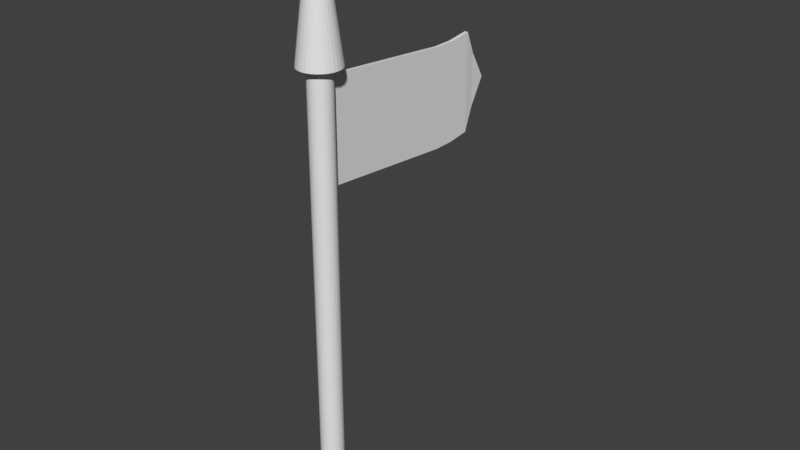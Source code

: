 # Source: Flag.blend  (saved by Blender 2.78.0; exported with 4.5.12 LTS)
import bpy
from mathutils import Matrix  # noqa: F401  (used for matrix-valued properties, if any)

bpy.ops.wm.read_factory_settings(use_empty=True)
scene = bpy.context.scene
scene.name = 'Scene'

# ---- collections
col_collection_1 = bpy.data.collections.new('Collection 1'); scene.collection.children.link(col_collection_1)

# ---- world
world_world = bpy.data.worlds.new('World'); scene.world = world_world
world_world.color = (0.05088, 0.05088, 0.05088)
world_world.use_sun_shadow = False
world_world.sun_shadow_jitter_overblur = 0.0
world_world.cycles.sampling_method = 'MANUAL'

# ---- meshes
me_plane = bpy.data.meshes.new('Plane')
me_plane.from_pydata([(-1.0, -1.0, 0.06516), (1.658, -1.0, 0.06516), (-0.6803, 2.836, 0.06516), (1.978, 2.836, 0.06516), (-1.0, -1.0, -0.02914), (1.658, -1.0, -0.02914), (-0.6803, 2.836, -0.02914), (1.978, 2.836, -0.02914), (-0.6859, 3.39, 0.06516), (1.972, 3.39, 0.06516), (-0.6859, 3.39, -0.02914), (1.972, 3.39, -0.02914), (-0.7694, 4.024, 0.06516), (1.889, 4.024, 0.06516), (-0.7694, 4.024, -0.02914), (1.889, 4.024, -0.02914), (-0.1622, 4.29, 0.04361), (1.281, 4.29, 0.04361), (-0.1622, 4.29, -0.007599), (1.281, 4.29, -0.007599), (0.5596, 4.702, 0.04361), (0.5596, 4.702, -0.007599)], [], [(0, 1, 3, 2), (4, 6, 7, 5), (2, 6, 4, 0), (2, 8, 10, 6), (0, 4, 5, 1), (1, 5, 7, 3), (8, 12, 14, 10), (6, 10, 11, 7), (3, 9, 8, 2), (7, 11, 9, 3), (12, 16, 18, 14), (9, 13, 12, 8), (11, 15, 13, 9), (10, 14, 15, 11), (19, 21, 20, 17), (13, 17, 16, 12), (15, 19, 17, 13), (14, 18, 19, 15), (18, 21, 19), (16, 20, 21, 18), (17, 20, 16)])
me_plane.use_remesh_preserve_volume = False
me_plane.use_remesh_preserve_attributes = False
me_plane.use_mirror_vertex_groups = False
me_plane.update()
me_cylinder_001 = bpy.data.meshes.new('Cylinder.001')
me_cylinder_001.from_pydata([(0.0, 1.0, -1.0), (0.0, 1.0, 28.88), (0.1951, 0.9808, -1.0), (0.1951, 0.9808, 28.88), (0.3827, 0.9239, -1.0), (0.3827, 0.9239, 28.88), (0.5556, 0.8315, -1.0), (0.5556, 0.8315, 28.88), (0.7071, 0.7071, -1.0), (0.7071, 0.7071, 28.88), (0.8315, 0.5556, -1.0), (0.8315, 0.5556, 28.88), (0.9239, 0.3827, -1.0), (0.9239, 0.3827, 28.88), (0.9808, 0.1951, -1.0), (0.9808, 0.1951, 28.88), (1.0, 7.55e-08, -1.0), (1.0, 7.55e-08, 28.88), (0.9808, -0.1951, -1.0), (0.9808, -0.1951, 28.88), (0.9239, -0.3827, -1.0), (0.9239, -0.3827, 28.88), (0.8315, -0.5556, -1.0), (0.8315, -0.5556, 28.88), (0.7071, -0.7071, -1.0), (0.7071, -0.7071, 28.88), (0.5556, -0.8315, -1.0), (0.5556, -0.8315, 28.88), (0.3827, -0.9239, -1.0), (0.3827, -0.9239, 28.88), (0.1951, -0.9808, -1.0), (0.1951, -0.9808, 28.88), (-3.258e-07, -1.0, -1.0), (-3.258e-07, -1.0, 28.88), (-0.1951, -0.9808, -1.0), (-0.1951, -0.9808, 28.88), (-0.3827, -0.9239, -1.0), (-0.3827, -0.9239, 28.88), (-0.5556, -0.8315, -1.0), (-0.5556, -0.8315, 28.88), (-0.7071, -0.7071, -1.0), (-0.7071, -0.7071, 28.88), (-0.8315, -0.5556, -1.0), (-0.8315, -0.5556, 28.88), (-0.9239, -0.3827, -1.0), (-0.9239, -0.3827, 28.88), (-0.9808, -0.1951, -1.0), (-0.9808, -0.1951, 28.88), (-1.0, 9.656e-07, -1.0), (-1.0, 9.656e-07, 28.88), (-0.9808, 0.1951, -1.0), (-0.9808, 0.1951, 28.88), (-0.9239, 0.3827, -1.0), (-0.9239, 0.3827, 28.88), (-0.8315, 0.5556, -1.0), (-0.8315, 0.5556, 28.88), (-0.7071, 0.7071, -1.0), (-0.7071, 0.7071, 28.88), (-0.5556, 0.8315, -1.0), (-0.5556, 0.8315, 28.88), (-0.3827, 0.9239, -1.0), (-0.3827, 0.9239, 28.88), (-0.1951, 0.9808, -1.0), (-0.1951, 0.9808, 28.88), (-1.578e-05, 1.0, 38.27), (0.1951, 0.9808, 38.27), (0.3827, 0.9239, 38.27), (0.5556, 0.8315, 38.27), (0.7071, 0.7071, 38.27), (0.8315, 0.5556, 38.27), (0.9239, 0.3827, 38.27), (0.9808, 0.1951, 38.27), (1.0, 7.55e-08, 38.27), (0.9808, -0.1951, 38.27), (0.9239, -0.3827, 38.27), (0.8315, -0.5556, 38.27), (0.7071, -0.7071, 38.27), (0.5556, -0.8315, 38.27), (0.3827, -0.9239, 38.27), (0.1951, -0.9808, 38.27), (-1.611e-05, -1.0, 38.27), (-0.1951, -0.9808, 38.27), (-0.3827, -0.9239, 38.27), (-0.5556, -0.8315, 38.27), (-0.7071, -0.7071, 38.27), (-0.8315, -0.5556, 38.27), (-0.9239, -0.3827, 38.27), (-0.9808, -0.1951, 38.27), (-1.0, 9.656e-07, 38.27), (-0.9808, 0.1951, 38.27), (-0.9239, 0.3827, 38.27), (-0.8315, 0.5556, 38.27), (-0.7071, 0.7071, 38.27), (-0.5556, 0.8315, 38.27), (-0.3827, 0.9239, 38.27), (-0.1951, 0.9808, 38.27), (-8.707e-06, 1.0, 41.47), (0.1951, 0.9808, 41.47), (0.3827, 0.9239, 41.47), (0.5556, 0.8315, 41.47), (0.7071, 0.7071, 41.47), (0.8315, 0.5556, 41.47), (0.9239, 0.3827, 41.47), (0.9808, 0.1951, 41.47), (1.0, 7.55e-08, 41.47), (0.9808, -0.1951, 41.47), (0.9239, -0.3827, 41.47), (0.8315, -0.5556, 41.47), (0.7071, -0.7071, 41.47), (0.5556, -0.8315, 41.47), (0.3827, -0.9239, 41.47), (0.1951, -0.9808, 41.47), (-9.032e-06, -1.0, 41.47), (-0.1951, -0.9808, 41.47), (-0.3827, -0.9239, 41.47), (-0.5556, -0.8315, 41.47), (-0.7071, -0.7071, 41.47), (-0.8315, -0.5556, 41.47), (-0.9239, -0.3827, 41.47), (-0.9808, -0.1951, 41.47), (-1.0, 9.656e-07, 41.47), (-0.9808, 0.1951, 41.47), (-0.9239, 0.3827, 41.47), (-0.8315, 0.5556, 41.47), (-0.7071, 0.7071, 41.47), (-0.5556, 0.8315, 41.47), (-0.3827, 0.9239, 41.47), (-0.1951, 0.9808, 41.47), (-8.782e-06, 1.773, 40.74), (0.3459, 1.739, 40.74), (0.6785, 1.638, 40.74), (0.9851, 1.474, 40.74), (1.254, 1.254, 40.74), (1.474, 0.9851, 40.74), (1.638, 0.6785, 40.74), (1.739, 0.3459, 40.74), (1.773, -8.899e-08, 40.74), (1.739, -0.3459, 40.74), (1.638, -0.6785, 40.74), (1.474, -0.9851, 40.74), (1.254, -1.254, 40.74), (0.9851, -1.474, 40.74), (0.6785, -1.638, 40.74), (0.3459, -1.739, 40.74), (-9.36e-06, -1.773, 40.74), (-0.3459, -1.739, 40.74), (-0.6786, -1.638, 40.74), (-0.9851, -1.474, 40.74), (-1.254, -1.254, 40.74), (-1.474, -0.9851, 40.74), (-1.638, -0.6785, 40.74), (-1.739, -0.3459, 40.74), (-1.773, 1.489e-06, 40.74), (-1.739, 0.3459, 40.74), (-1.638, 0.6785, 40.74), (-1.474, 0.9851, 40.74), (-1.254, 1.254, 40.74), (-0.9851, 1.474, 40.74), (-0.6786, 1.638, 40.74), (-0.3459, 1.739, 40.74), (-8.722e-06, 1.096, 46.12), (0.2138, 1.075, 46.12), (0.4194, 1.012, 46.12), (0.6088, 0.9112, 46.12), (0.7749, 0.7749, 46.12), (0.9112, 0.6088, 46.12), (1.012, 0.4194, 46.12), (1.075, 0.2138, 46.12), (1.096, 5.882e-08, 46.12), (1.075, -0.2138, 46.12), (1.012, -0.4194, 46.12), (0.9112, -0.6088, 46.12), (0.7749, -0.7749, 46.12), (0.6088, -0.9112, 46.12), (0.4194, -1.012, 46.12), (0.2138, -1.075, 46.12), (-9.079e-06, -1.096, 46.12), (-0.2138, -1.075, 46.12), (-0.4194, -1.012, 46.12), (-0.6089, -0.9112, 46.12), (-0.7749, -0.7749, 46.12), (-0.9112, -0.6088, 46.12), (-1.012, -0.4194, 46.12), (-1.075, -0.2138, 46.12), (-1.096, 1.034e-06, 46.12), (-1.075, 0.2138, 46.12), (-1.012, 0.4194, 46.12), (-0.9112, 0.6089, 46.12), (-0.7749, 0.7749, 46.12), (-0.6089, 0.9112, 46.12), (-0.4194, 1.012, 46.12), (-0.2138, 1.075, 46.12), (-8.743e-06, 1.382, 46.12), (0.2696, 1.355, 46.12), (0.5288, 1.277, 46.12), (0.7677, 1.149, 46.12), (0.9771, 0.9771, 46.12), (1.149, 0.7677, 46.12), (1.277, 0.5288, 46.12), (1.355, 0.2696, 46.12), (1.382, 2.256e-09, 46.12), (1.355, -0.2696, 46.12), (1.277, -0.5288, 46.12), (1.149, -0.7677, 46.12), (0.9771, -0.9771, 46.12), (0.7677, -1.149, 46.12), (0.5288, -1.277, 46.12), (0.2696, -1.355, 46.12), (-9.193e-06, -1.382, 46.12), (-0.2696, -1.355, 46.12), (-0.5288, -1.277, 46.12), (-0.7677, -1.149, 46.12), (-0.9771, -0.9771, 46.12), (-1.149, -0.7677, 46.12), (-1.277, -0.5288, 46.12), (-1.355, -0.2696, 46.12), (-1.382, 1.232e-06, 46.12), (-1.355, 0.2696, 46.12), (-1.277, 0.5288, 46.12), (-1.149, 0.7677, 46.12), (-0.9771, 0.9771, 46.12), (-0.7677, 1.149, 46.12), (-0.5288, 1.277, 46.12), (-0.2696, 1.355, 46.12), (-1.663e-05, 3.278e-07, 50.66)], [], [(0, 1, 3, 2), (2, 3, 5, 4), (4, 5, 7, 6), (6, 7, 9, 8), (8, 9, 11, 10), (10, 11, 13, 12), (12, 13, 15, 14), (14, 15, 17, 16), (16, 17, 19, 18), (18, 19, 21, 20), (20, 21, 23, 22), (22, 23, 25, 24), (24, 25, 27, 26), (26, 27, 29, 28), (28, 29, 31, 30), (30, 31, 33, 32), (32, 33, 35, 34), (34, 35, 37, 36), (36, 37, 39, 38), (38, 39, 41, 40), (40, 41, 43, 42), (42, 43, 45, 44), (44, 45, 47, 46), (46, 47, 49, 48), (48, 49, 51, 50), (50, 51, 53, 52), (52, 53, 55, 54), (54, 55, 57, 56), (56, 57, 59, 58), (58, 59, 61, 60), (7, 5, 66, 67), (60, 61, 63, 62), (62, 63, 1, 0), (0, 2, 4, 6, 8, 10, 12, 14, 16, 18, 20, 22, 24, 26, 28, 30, 32, 34, 36, 38, 40, 42, 44, 46, 48, 50, 52, 54, 56, 58, 60, 62), (84, 83, 115, 116), (25, 23, 75, 76), (43, 41, 84, 85), (61, 59, 93, 94), (17, 15, 71, 72), (35, 33, 80, 81), (53, 51, 89, 90), (9, 7, 67, 68), (27, 25, 76, 77), (45, 43, 85, 86), (63, 61, 94, 95), (19, 17, 72, 73), (37, 35, 81, 82), (55, 53, 90, 91), (11, 9, 68, 69), (29, 27, 77, 78), (47, 45, 86, 87), (3, 1, 64, 65), (1, 63, 95, 64), (21, 19, 73, 74), (39, 37, 82, 83), (57, 55, 91, 92), (13, 11, 69, 70), (31, 29, 78, 79), (49, 47, 87, 88), (5, 3, 65, 66), (23, 21, 74, 75), (41, 39, 83, 84), (59, 57, 92, 93), (15, 13, 70, 71), (33, 31, 79, 80), (51, 49, 88, 89), (119, 118, 150, 151), (71, 70, 102, 103), (85, 84, 116, 117), (72, 71, 103, 104), (86, 85, 117, 118), (73, 72, 104, 105), (87, 86, 118, 119), (74, 73, 105, 106), (88, 87, 119, 120), (75, 74, 106, 107), (89, 88, 120, 121), (76, 75, 107, 108), (90, 89, 121, 122), (77, 76, 108, 109), (91, 90, 122, 123), (78, 77, 109, 110), (65, 64, 96, 97), (92, 91, 123, 124), (79, 78, 110, 111), (66, 65, 97, 98), (93, 92, 124, 125), (80, 79, 111, 112), (67, 66, 98, 99), (94, 93, 125, 126), (81, 80, 112, 113), (68, 67, 99, 100), (95, 94, 126, 127), (82, 81, 113, 114), (69, 68, 100, 101), (64, 95, 127, 96), (83, 82, 114, 115), (70, 69, 101, 102), (154, 153, 185, 186), (106, 105, 137, 138), (120, 119, 151, 152), (107, 106, 138, 139), (121, 120, 152, 153), (108, 107, 139, 140), (122, 121, 153, 154), (109, 108, 140, 141), (123, 122, 154, 155), (110, 109, 141, 142), (97, 96, 128, 129), (124, 123, 155, 156), (111, 110, 142, 143), (98, 97, 129, 130), (125, 124, 156, 157), (112, 111, 143, 144), (99, 98, 130, 131), (126, 125, 157, 158), (113, 112, 144, 145), (100, 99, 131, 132), (127, 126, 158, 159), (114, 113, 145, 146), (101, 100, 132, 133), (96, 127, 159, 128), (115, 114, 146, 147), (102, 101, 133, 134), (116, 115, 147, 148), (103, 102, 134, 135), (117, 116, 148, 149), (104, 103, 135, 136), (118, 117, 149, 150), (105, 104, 136, 137), (162, 161, 193, 194), (141, 140, 172, 173), (155, 154, 186, 187), (142, 141, 173, 174), (129, 128, 160, 161), (156, 155, 187, 188), (143, 142, 174, 175), (130, 129, 161, 162), (157, 156, 188, 189), (144, 143, 175, 176), (131, 130, 162, 163), (158, 157, 189, 190), (145, 144, 176, 177), (132, 131, 163, 164), (159, 158, 190, 191), (146, 145, 177, 178), (133, 132, 164, 165), (128, 159, 191, 160), (147, 146, 178, 179), (134, 133, 165, 166), (148, 147, 179, 180), (135, 134, 166, 167), (149, 148, 180, 181), (136, 135, 167, 168), (150, 149, 181, 182), (137, 136, 168, 169), (151, 150, 182, 183), (138, 137, 169, 170), (152, 151, 183, 184), (139, 138, 170, 171), (153, 152, 184, 185), (140, 139, 171, 172), (197, 196, 224), (189, 188, 220, 221), (176, 175, 207, 208), (163, 162, 194, 195), (190, 189, 221, 222), (177, 176, 208, 209), (164, 163, 195, 196), (191, 190, 222, 223), (178, 177, 209, 210), (165, 164, 196, 197), (160, 191, 223, 192), (179, 178, 210, 211), (166, 165, 197, 198), (180, 179, 211, 212), (167, 166, 198, 199), (181, 180, 212, 213), (168, 167, 199, 200), (182, 181, 213, 214), (169, 168, 200, 201), (183, 182, 214, 215), (170, 169, 201, 202), (184, 183, 215, 216), (171, 170, 202, 203), (185, 184, 216, 217), (172, 171, 203, 204), (186, 185, 217, 218), (173, 172, 204, 205), (187, 186, 218, 219), (174, 173, 205, 206), (161, 160, 192, 193), (188, 187, 219, 220), (175, 174, 206, 207), (192, 223, 224), (211, 210, 224), (198, 197, 224), (212, 211, 224), (199, 198, 224), (213, 212, 224), (200, 199, 224), (214, 213, 224), (201, 200, 224), (215, 214, 224), (202, 201, 224), (216, 215, 224), (203, 202, 224), (217, 216, 224), (204, 203, 224), (218, 217, 224), (205, 204, 224), (219, 218, 224), (206, 205, 224), (193, 192, 224), (220, 219, 224), (207, 206, 224), (194, 193, 224), (221, 220, 224), (208, 207, 224), (195, 194, 224), (222, 221, 224), (209, 208, 224), (196, 195, 224), (223, 222, 224), (210, 209, 224)])
me_cylinder_001.use_remesh_preserve_volume = False
me_cylinder_001.use_remesh_preserve_attributes = False
me_cylinder_001.use_mirror_vertex_groups = False
me_cylinder_001.update()

# ---- objects
ob_plane = bpy.data.objects.new('Plane', me_plane)
ob_cylinder = bpy.data.objects.new('Cylinder', me_cylinder_001)

# ---- transforms, parenting, visibility, modifiers, constraints
ob_plane.location = (0.0, 1.197, 11.2)
ob_plane.rotation_euler = (0.0, 1.571, 0.0)
ob_plane.lineart.crease_threshold = 0.0
ob_cylinder.location = (0.0, 0.0, 0.0)
ob_cylinder.scale = (0.3057, 0.3057, 0.3057)
ob_cylinder.lineart.crease_threshold = 0.0

# ---- collection membership
col_collection_1.objects.link(ob_plane)
col_collection_1.objects.link(ob_cylinder)

# ---- scene / render settings (as saved in the file)
scene.frame_start = 1; scene.frame_end = 250; scene.frame_set(1)
scene.render.engine = 'BLENDER_EEVEE_NEXT'
scene.render.resolution_percentage = 50
scene.render.dither_intensity = 0.0
scene.cycles.use_denoising = False
scene.cycles.samples = 128
scene.cycles.sampling_pattern = 'TABULATED_SOBOL'
scene.cycles.light_sampling_threshold = 0.0
scene.cycles.use_adaptive_sampling = False
scene.cycles.use_light_tree = False
scene.cycles.blur_glossy = 0.0
scene.cycles.sample_clamp_indirect = 0.0
scene.view_settings.view_transform = 'Standard'
bpy.context.view_layer.update()

# ---- added for rendering (the .blend has no active camera and no usable light): camera, sun
cam_auto = bpy.data.cameras.new('AutoCamera')
cam_auto.lens = 50.0
cam_auto.sensor_width = 36.0
cam_auto.clip_end = 1000.0
ob_auto_camera = bpy.data.objects.new('AutoCamera', cam_auto)
scene.collection.objects.link(ob_auto_camera)
ob_auto_camera.location = (15.8105, -16.294, 20.2381)
ob_auto_camera.rotation_euler = (1.09748, -7.21219e-08, 0.694738)
scene.camera = ob_auto_camera
light_auto_sun = bpy.data.lights.new('AutoSun', 'SUN')
light_auto_sun.energy = 3.0
light_auto_sun.angle = 0.0523599
ob_auto_sun = bpy.data.objects.new('AutoSun', light_auto_sun)
scene.collection.objects.link(ob_auto_sun)
ob_auto_sun.rotation_euler = (0.872665, 0.174533, 0.523599)
bpy.context.view_layer.update()
